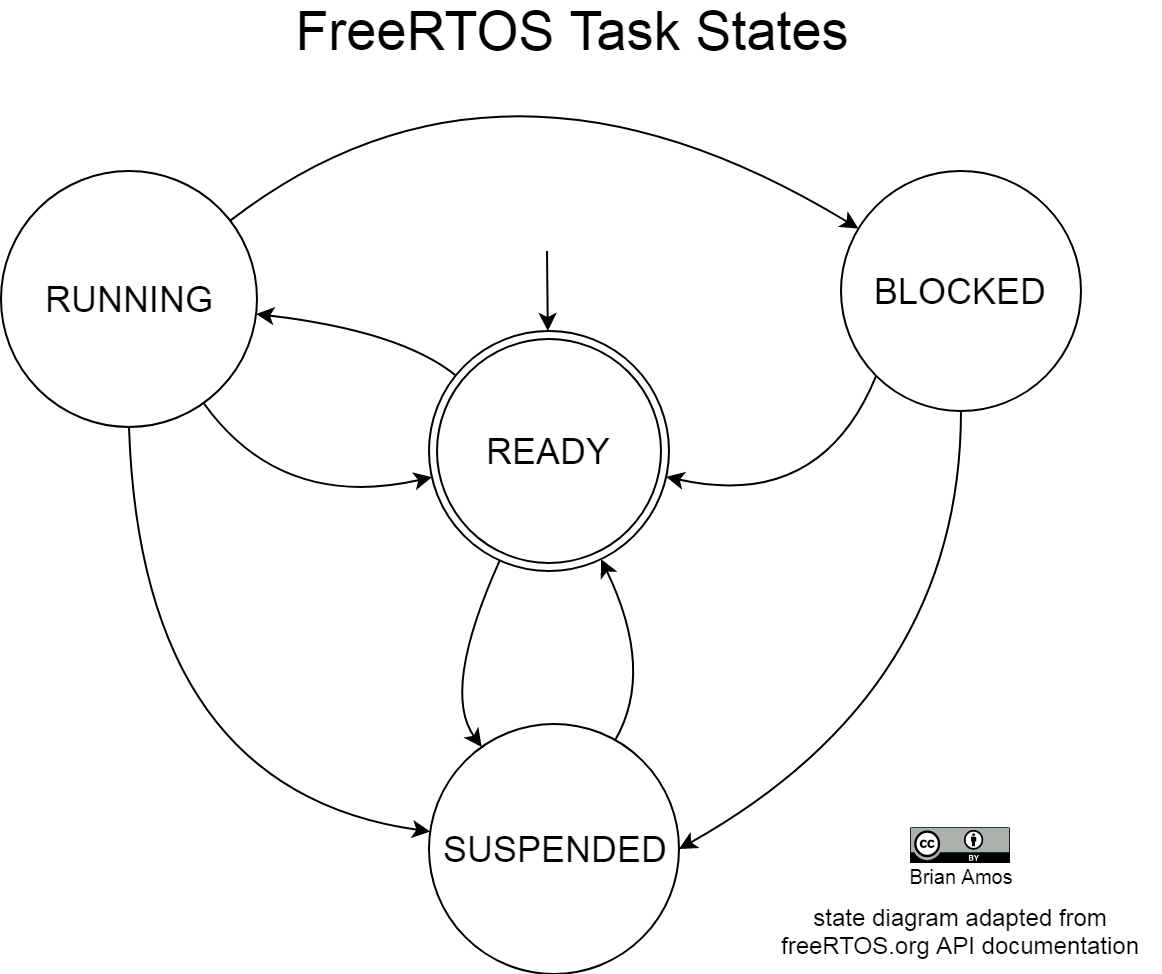

The diagram above was exported from draw.io. Its source (the exported page's mxGraphModel, read from the mxfile embedded in the PNG):
<mxGraphModel dx="1323" dy="754" grid="1" gridSize="10" guides="1" tooltips="1" connect="1" arrows="1" fold="1" page="1" pageScale="1" pageWidth="850" pageHeight="1100" math="0" shadow="0">
  <root>
    <mxCell id="0" />
    <mxCell id="1" parent="0" />
    <mxCell id="FO3_yclStCJPiqTE01at-17" value="FreeRTOS Task States" style="text;html=1;strokeColor=none;fillColor=none;align=center;verticalAlign=middle;whiteSpace=wrap;rounded=0;fontSize=27;" parent="1" vertex="1">
      <mxGeometry x="285" y="125" width="280" height="10" as="geometry" />
    </mxCell>
    <mxCell id="rGHkbttoMlSpZJIxq3Xm-3" value="" style="group" parent="1" vertex="1" connectable="0">
      <mxGeometry x="565" y="528.5" width="110" height="39" as="geometry" />
    </mxCell>
    <mxCell id="rGHkbttoMlSpZJIxq3Xm-1" value="" style="group" parent="rGHkbttoMlSpZJIxq3Xm-3" vertex="1" connectable="0">
      <mxGeometry width="110" height="39" as="geometry" />
    </mxCell>
    <mxCell id="FO3_yclStCJPiqTE01at-2" value="" style="shape=image;verticalLabelPosition=bottom;labelBackgroundColor=#ffffff;verticalAlign=top;aspect=fixed;imageAspect=0;image=data:image/svg+xml,(base64 omitted: 11060 chars);" parent="rGHkbttoMlSpZJIxq3Xm-1" vertex="1">
      <mxGeometry x="30" width="50" height="18" as="geometry" />
    </mxCell>
    <mxCell id="FO3_yclStCJPiqTE01at-3" value="&lt;font style=&quot;font-size: 10px&quot;&gt;Brian Amos&lt;/font&gt;" style="text;html=1;strokeColor=none;fillColor=none;align=center;verticalAlign=middle;whiteSpace=wrap;rounded=0;fontSize=8;container=1;" parent="rGHkbttoMlSpZJIxq3Xm-1" vertex="1">
      <mxGeometry y="9" width="110" height="30" as="geometry" />
    </mxCell>
    <mxCell id="rGHkbttoMlSpZJIxq3Xm-6" value="&lt;font style=&quot;font-size: 18px&quot;&gt;RUNNING&lt;/font&gt;" style="ellipse;whiteSpace=wrap;html=1;aspect=fixed;" parent="1" vertex="1">
      <mxGeometry x="140" y="200" width="128" height="128" as="geometry" />
    </mxCell>
    <mxCell id="rGHkbttoMlSpZJIxq3Xm-7" value="&lt;span style=&quot;font-size: 18px&quot;&gt;BLOCKED&lt;/span&gt;" style="ellipse;whiteSpace=wrap;html=1;aspect=fixed;" parent="1" vertex="1">
      <mxGeometry x="560" y="200" width="120" height="120" as="geometry" />
    </mxCell>
    <mxCell id="rGHkbttoMlSpZJIxq3Xm-8" value="&lt;span style=&quot;font-size: 18px&quot;&gt;SUSPENDED&lt;/span&gt;" style="ellipse;whiteSpace=wrap;html=1;aspect=fixed;" parent="1" vertex="1">
      <mxGeometry x="354" y="476.5" width="125" height="125" as="geometry" />
    </mxCell>
    <mxCell id="rGHkbttoMlSpZJIxq3Xm-10" value="&lt;font style=&quot;font-size: 18px&quot;&gt;READY&lt;/font&gt;" style="ellipse;shape=doubleEllipse;whiteSpace=wrap;html=1;aspect=fixed;" parent="1" vertex="1">
      <mxGeometry x="354" y="280" width="120" height="120" as="geometry" />
    </mxCell>
    <mxCell id="rGHkbttoMlSpZJIxq3Xm-15" value="" style="curved=1;endArrow=classic;html=1;exitX=0;exitY=1;exitDx=0;exitDy=0;" parent="1" source="rGHkbttoMlSpZJIxq3Xm-7" target="rGHkbttoMlSpZJIxq3Xm-10" edge="1">
      <mxGeometry width="50" height="50" relative="1" as="geometry">
        <mxPoint x="280" y="250" as="sourcePoint" />
        <mxPoint x="330" y="200" as="targetPoint" />
        <Array as="points">
          <mxPoint x="550" y="370" />
        </Array>
      </mxGeometry>
    </mxCell>
    <mxCell id="rGHkbttoMlSpZJIxq3Xm-16" value="" style="endArrow=classic;html=1;" parent="1" target="rGHkbttoMlSpZJIxq3Xm-10" edge="1">
      <mxGeometry width="50" height="50" relative="1" as="geometry">
        <mxPoint x="413" y="240" as="sourcePoint" />
        <mxPoint x="340" y="170" as="targetPoint" />
      </mxGeometry>
    </mxCell>
    <mxCell id="rGHkbttoMlSpZJIxq3Xm-20" value="" style="curved=1;endArrow=classic;html=1;" parent="1" source="rGHkbttoMlSpZJIxq3Xm-10" target="rGHkbttoMlSpZJIxq3Xm-6" edge="1">
      <mxGeometry width="50" height="50" relative="1" as="geometry">
        <mxPoint x="490" y="291" as="sourcePoint" />
        <mxPoint x="570" y="240" as="targetPoint" />
        <Array as="points">
          <mxPoint x="340" y="280" />
        </Array>
      </mxGeometry>
    </mxCell>
    <mxCell id="rGHkbttoMlSpZJIxq3Xm-21" value="" style="curved=1;endArrow=classic;html=1;" parent="1" source="rGHkbttoMlSpZJIxq3Xm-6" target="rGHkbttoMlSpZJIxq3Xm-10" edge="1">
      <mxGeometry width="50" height="50" relative="1" as="geometry">
        <mxPoint x="383" y="300" as="sourcePoint" />
        <mxPoint x="467" y="347" as="targetPoint" />
        <Array as="points">
          <mxPoint x="280" y="370" />
        </Array>
      </mxGeometry>
    </mxCell>
    <mxCell id="rGHkbttoMlSpZJIxq3Xm-22" value="" style="curved=1;endArrow=classic;html=1;" parent="1" source="rGHkbttoMlSpZJIxq3Xm-6" target="rGHkbttoMlSpZJIxq3Xm-7" edge="1">
      <mxGeometry width="50" height="50" relative="1" as="geometry">
        <mxPoint x="466.98540152771284" y="371.42739836471696" as="sourcePoint" />
        <mxPoint x="422.5" y="330.5" as="targetPoint" />
        <Array as="points">
          <mxPoint x="390" y="120" />
        </Array>
      </mxGeometry>
    </mxCell>
    <mxCell id="rGHkbttoMlSpZJIxq3Xm-23" value="" style="curved=1;endArrow=classic;html=1;exitX=0.5;exitY=1;exitDx=0;exitDy=0;entryX=1;entryY=0.5;entryDx=0;entryDy=0;" parent="1" source="rGHkbttoMlSpZJIxq3Xm-7" target="rGHkbttoMlSpZJIxq3Xm-8" edge="1">
      <mxGeometry width="50" height="50" relative="1" as="geometry">
        <mxPoint x="140" y="501" as="sourcePoint" />
        <mxPoint x="220" y="450" as="targetPoint" />
        <Array as="points">
          <mxPoint x="620" y="460" />
        </Array>
      </mxGeometry>
    </mxCell>
    <mxCell id="rGHkbttoMlSpZJIxq3Xm-24" value="" style="curved=1;endArrow=classic;html=1;exitX=0.5;exitY=1;exitDx=0;exitDy=0;" parent="1" source="rGHkbttoMlSpZJIxq3Xm-6" target="rGHkbttoMlSpZJIxq3Xm-8" edge="1">
      <mxGeometry width="50" height="50" relative="1" as="geometry">
        <mxPoint x="529" y="548" as="sourcePoint" />
        <mxPoint x="609" y="629" as="targetPoint" />
        <Array as="points">
          <mxPoint x="210" y="510" />
        </Array>
      </mxGeometry>
    </mxCell>
    <mxCell id="rGHkbttoMlSpZJIxq3Xm-26" value="" style="curved=1;endArrow=classic;html=1;" parent="1" source="rGHkbttoMlSpZJIxq3Xm-8" target="rGHkbttoMlSpZJIxq3Xm-10" edge="1">
      <mxGeometry width="50" height="50" relative="1" as="geometry">
        <mxPoint x="489.79201749087474" y="376.01255071095693" as="sourcePoint" />
        <mxPoint x="602.5" y="430" as="targetPoint" />
        <Array as="points">
          <mxPoint x="467" y="450" />
        </Array>
      </mxGeometry>
    </mxCell>
    <mxCell id="rGHkbttoMlSpZJIxq3Xm-27" value="" style="curved=1;endArrow=classic;html=1;" parent="1" source="rGHkbttoMlSpZJIxq3Xm-10" target="rGHkbttoMlSpZJIxq3Xm-8" edge="1">
      <mxGeometry width="50" height="50" relative="1" as="geometry">
        <mxPoint x="460.19875925157567" y="492.97296424113165" as="sourcePoint" />
        <mxPoint x="457.1375871947703" y="430.0189995392757" as="targetPoint" />
        <Array as="points">
          <mxPoint x="360" y="460" />
        </Array>
      </mxGeometry>
    </mxCell>
    <mxCell id="sU9kNcME3TgI4qngM2ui-1" value="state diagram adapted from freeRTOS.org API documentation" style="text;html=1;strokeColor=none;fillColor=none;align=center;verticalAlign=middle;whiteSpace=wrap;rounded=0;" vertex="1" parent="1">
      <mxGeometry x="520" y="569" width="200" height="20" as="geometry" />
    </mxCell>
  </root>
</mxGraphModel>